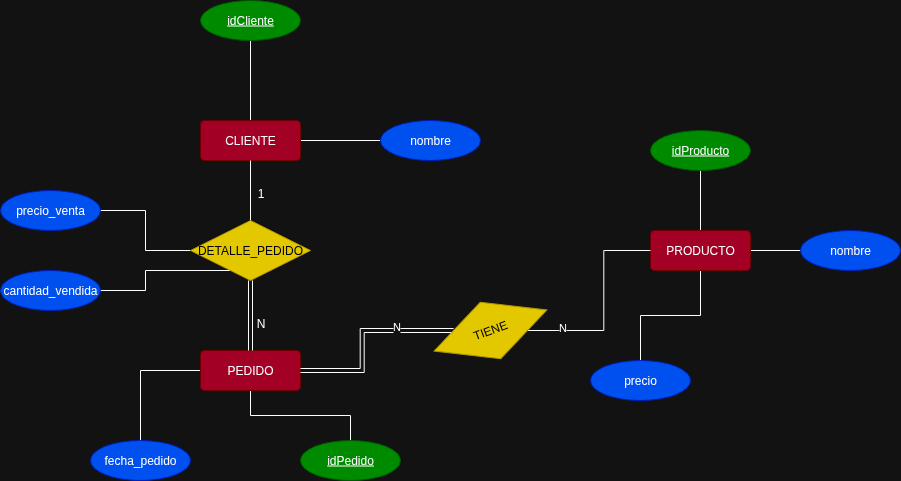

The diagram above was exported from draw.io. Its source (the exported page's mxGraphModel, read from the mxfile embedded in the PNG):
<mxGraphModel dx="530" dy="346" grid="1" gridSize="10" guides="1" tooltips="1" connect="1" arrows="1" fold="1" page="1" pageScale="1" pageWidth="827" pageHeight="1169" math="0" shadow="0">
  <root>
    <mxCell id="0" />
    <mxCell id="1" parent="0" />
    <mxCell id="csuxms8RJoci-FYygo_C-23" value="" style="edgeStyle=orthogonalEdgeStyle;rounded=0;orthogonalLoop=1;jettySize=auto;html=1;endArrow=none;endFill=0;" parent="1" source="csuxms8RJoci-FYygo_C-1" target="csuxms8RJoci-FYygo_C-4" edge="1">
      <mxGeometry relative="1" as="geometry" />
    </mxCell>
    <mxCell id="csuxms8RJoci-FYygo_C-29" value="" style="edgeStyle=orthogonalEdgeStyle;rounded=0;orthogonalLoop=1;jettySize=auto;html=1;endArrow=none;endFill=0;" parent="1" source="csuxms8RJoci-FYygo_C-1" target="csuxms8RJoci-FYygo_C-5" edge="1">
      <mxGeometry relative="1" as="geometry" />
    </mxCell>
    <mxCell id="csuxms8RJoci-FYygo_C-1" value="CLIENTE" style="rounded=1;arcSize=10;whiteSpace=wrap;html=1;align=center;fillColor=#a20025;fontColor=#ffffff;strokeColor=#6F0000;" parent="1" vertex="1">
      <mxGeometry x="240" y="160" width="100" height="40" as="geometry" />
    </mxCell>
    <mxCell id="csuxms8RJoci-FYygo_C-17" style="edgeStyle=orthogonalEdgeStyle;rounded=0;orthogonalLoop=1;jettySize=auto;html=1;endArrow=none;endFill=0;" parent="1" source="csuxms8RJoci-FYygo_C-2" target="csuxms8RJoci-FYygo_C-10" edge="1">
      <mxGeometry relative="1" as="geometry" />
    </mxCell>
    <mxCell id="csuxms8RJoci-FYygo_C-18" style="edgeStyle=orthogonalEdgeStyle;rounded=0;orthogonalLoop=1;jettySize=auto;html=1;entryX=0.5;entryY=0;entryDx=0;entryDy=0;endArrow=none;endFill=0;" parent="1" source="csuxms8RJoci-FYygo_C-2" target="csuxms8RJoci-FYygo_C-9" edge="1">
      <mxGeometry relative="1" as="geometry" />
    </mxCell>
    <mxCell id="csuxms8RJoci-FYygo_C-2" value="PEDIDO" style="rounded=1;arcSize=10;whiteSpace=wrap;html=1;align=center;fillColor=#a20025;fontColor=#ffffff;strokeColor=#6F0000;" parent="1" vertex="1">
      <mxGeometry x="240" y="390" width="100" height="40" as="geometry" />
    </mxCell>
    <mxCell id="csuxms8RJoci-FYygo_C-26" value="" style="edgeStyle=orthogonalEdgeStyle;rounded=0;orthogonalLoop=1;jettySize=auto;html=1;endArrow=none;endFill=0;" parent="1" source="csuxms8RJoci-FYygo_C-3" target="csuxms8RJoci-FYygo_C-12" edge="1">
      <mxGeometry relative="1" as="geometry" />
    </mxCell>
    <mxCell id="csuxms8RJoci-FYygo_C-28" style="edgeStyle=orthogonalEdgeStyle;rounded=0;orthogonalLoop=1;jettySize=auto;html=1;endArrow=none;endFill=0;" parent="1" source="csuxms8RJoci-FYygo_C-3" target="csuxms8RJoci-FYygo_C-13" edge="1">
      <mxGeometry relative="1" as="geometry" />
    </mxCell>
    <mxCell id="8NT7ZXfdPi318BAadBT4-1" value="" style="edgeStyle=orthogonalEdgeStyle;rounded=0;orthogonalLoop=1;jettySize=auto;html=1;endArrow=none;endFill=0;" edge="1" parent="1" source="csuxms8RJoci-FYygo_C-3" target="csuxms8RJoci-FYygo_C-14">
      <mxGeometry relative="1" as="geometry" />
    </mxCell>
    <mxCell id="csuxms8RJoci-FYygo_C-3" value="PRODUCTO" style="rounded=1;arcSize=10;whiteSpace=wrap;html=1;align=center;fillColor=#a20025;fontColor=#ffffff;strokeColor=#6F0000;" parent="1" vertex="1">
      <mxGeometry x="690" y="270" width="100" height="40" as="geometry" />
    </mxCell>
    <mxCell id="csuxms8RJoci-FYygo_C-4" value="idCliente" style="ellipse;whiteSpace=wrap;html=1;align=center;fontStyle=4;fillColor=#008a00;fontColor=#ffffff;strokeColor=#005700;" parent="1" vertex="1">
      <mxGeometry x="240" y="40" width="100" height="40" as="geometry" />
    </mxCell>
    <mxCell id="csuxms8RJoci-FYygo_C-5" value="nombre" style="ellipse;whiteSpace=wrap;html=1;align=center;fillColor=#0050ef;fontColor=#ffffff;strokeColor=#001DBC;" parent="1" vertex="1">
      <mxGeometry x="420" y="160" width="100" height="40" as="geometry" />
    </mxCell>
    <mxCell id="csuxms8RJoci-FYygo_C-15" value="" style="edgeStyle=orthogonalEdgeStyle;rounded=0;orthogonalLoop=1;jettySize=auto;html=1;endArrow=none;endFill=0;" parent="1" source="csuxms8RJoci-FYygo_C-6" target="csuxms8RJoci-FYygo_C-1" edge="1">
      <mxGeometry relative="1" as="geometry" />
    </mxCell>
    <mxCell id="csuxms8RJoci-FYygo_C-16" value="" style="edgeStyle=orthogonalEdgeStyle;rounded=0;orthogonalLoop=1;jettySize=auto;html=1;endArrow=none;endFill=0;shape=link;" parent="1" source="csuxms8RJoci-FYygo_C-6" target="csuxms8RJoci-FYygo_C-2" edge="1">
      <mxGeometry relative="1" as="geometry" />
    </mxCell>
    <mxCell id="csuxms8RJoci-FYygo_C-25" style="edgeStyle=orthogonalEdgeStyle;rounded=0;orthogonalLoop=1;jettySize=auto;html=1;endArrow=none;endFill=0;" parent="1" source="csuxms8RJoci-FYygo_C-6" target="csuxms8RJoci-FYygo_C-8" edge="1">
      <mxGeometry relative="1" as="geometry">
        <Array as="points">
          <mxPoint x="185" y="310" />
          <mxPoint x="185" y="330" />
        </Array>
      </mxGeometry>
    </mxCell>
    <mxCell id="8NT7ZXfdPi318BAadBT4-3" style="edgeStyle=orthogonalEdgeStyle;rounded=0;orthogonalLoop=1;jettySize=auto;html=1;entryX=1;entryY=0.5;entryDx=0;entryDy=0;endArrow=none;endFill=0;" edge="1" parent="1" source="csuxms8RJoci-FYygo_C-6" target="csuxms8RJoci-FYygo_C-7">
      <mxGeometry relative="1" as="geometry" />
    </mxCell>
    <mxCell id="csuxms8RJoci-FYygo_C-6" value="DETALLE_PEDIDO" style="shape=rhombus;perimeter=rhombusPerimeter;whiteSpace=wrap;html=1;align=center;fillColor=#e3c800;fontColor=#000000;strokeColor=#B09500;" parent="1" vertex="1">
      <mxGeometry x="230" y="260" width="120" height="60" as="geometry" />
    </mxCell>
    <mxCell id="csuxms8RJoci-FYygo_C-7" value="precio_venta" style="ellipse;whiteSpace=wrap;html=1;align=center;fillColor=#0050ef;fontColor=#ffffff;strokeColor=#001DBC;" parent="1" vertex="1">
      <mxGeometry x="40" y="230" width="100" height="40" as="geometry" />
    </mxCell>
    <mxCell id="csuxms8RJoci-FYygo_C-8" value="cantidad_vendida" style="ellipse;whiteSpace=wrap;html=1;align=center;fillColor=#0050ef;fontColor=#ffffff;strokeColor=#001DBC;" parent="1" vertex="1">
      <mxGeometry x="40" y="310" width="100" height="40" as="geometry" />
    </mxCell>
    <mxCell id="csuxms8RJoci-FYygo_C-9" value="fecha_pedido" style="ellipse;whiteSpace=wrap;html=1;align=center;fillColor=#0050ef;fontColor=#ffffff;strokeColor=#001DBC;" parent="1" vertex="1">
      <mxGeometry x="130" y="480" width="100" height="40" as="geometry" />
    </mxCell>
    <mxCell id="csuxms8RJoci-FYygo_C-10" value="idPedido" style="ellipse;whiteSpace=wrap;html=1;align=center;fontStyle=4;fillColor=#008a00;fontColor=#ffffff;strokeColor=#005700;" parent="1" vertex="1">
      <mxGeometry x="340" y="480" width="100" height="40" as="geometry" />
    </mxCell>
    <mxCell id="csuxms8RJoci-FYygo_C-19" style="edgeStyle=orthogonalEdgeStyle;rounded=0;orthogonalLoop=1;jettySize=auto;html=1;entryX=1;entryY=0.5;entryDx=0;entryDy=0;endArrow=none;endFill=0;shape=link;" parent="1" source="csuxms8RJoci-FYygo_C-11" target="csuxms8RJoci-FYygo_C-2" edge="1">
      <mxGeometry relative="1" as="geometry" />
    </mxCell>
    <mxCell id="csuxms8RJoci-FYygo_C-31" value="N" style="edgeLabel;html=1;align=center;verticalAlign=middle;resizable=0;points=[];" parent="csuxms8RJoci-FYygo_C-19" vertex="1" connectable="0">
      <mxGeometry x="-0.3986" y="-5" relative="1" as="geometry">
        <mxPoint as="offset" />
      </mxGeometry>
    </mxCell>
    <mxCell id="csuxms8RJoci-FYygo_C-20" style="edgeStyle=orthogonalEdgeStyle;rounded=0;orthogonalLoop=1;jettySize=auto;html=1;entryX=0;entryY=0.5;entryDx=0;entryDy=0;endArrow=none;endFill=0;" parent="1" source="csuxms8RJoci-FYygo_C-11" target="csuxms8RJoci-FYygo_C-3" edge="1">
      <mxGeometry relative="1" as="geometry" />
    </mxCell>
    <mxCell id="csuxms8RJoci-FYygo_C-30" value="N" style="edgeLabel;html=1;align=center;verticalAlign=middle;resizable=0;points=[];" parent="csuxms8RJoci-FYygo_C-20" vertex="1" connectable="0">
      <mxGeometry x="-0.6548" y="4" relative="1" as="geometry">
        <mxPoint as="offset" />
      </mxGeometry>
    </mxCell>
    <mxCell id="csuxms8RJoci-FYygo_C-11" value="TIENE" style="shape=rhombus;perimeter=rhombusPerimeter;whiteSpace=wrap;html=1;align=center;rotation=-20;fillColor=#e3c800;fontColor=#000000;strokeColor=#B09500;" parent="1" vertex="1">
      <mxGeometry x="470" y="340" width="120" height="60" as="geometry" />
    </mxCell>
    <mxCell id="csuxms8RJoci-FYygo_C-12" value="idProducto" style="ellipse;whiteSpace=wrap;html=1;align=center;fontStyle=4;fillColor=#008a00;fontColor=#ffffff;strokeColor=#005700;" parent="1" vertex="1">
      <mxGeometry x="690" y="170" width="100" height="40" as="geometry" />
    </mxCell>
    <mxCell id="csuxms8RJoci-FYygo_C-13" value="precio" style="ellipse;whiteSpace=wrap;html=1;align=center;fillColor=#0050ef;fontColor=#ffffff;strokeColor=#001DBC;" parent="1" vertex="1">
      <mxGeometry x="630" y="400" width="100" height="40" as="geometry" />
    </mxCell>
    <mxCell id="csuxms8RJoci-FYygo_C-14" value="nombre" style="ellipse;whiteSpace=wrap;html=1;align=center;fillColor=#0050ef;fontColor=#ffffff;strokeColor=#001DBC;" parent="1" vertex="1">
      <mxGeometry x="840" y="270" width="100" height="40" as="geometry" />
    </mxCell>
    <mxCell id="csuxms8RJoci-FYygo_C-32" value="1" style="text;html=1;align=center;verticalAlign=middle;resizable=0;points=[];autosize=1;strokeColor=none;fillColor=none;" parent="1" vertex="1">
      <mxGeometry x="285" y="218" width="30" height="30" as="geometry" />
    </mxCell>
    <mxCell id="csuxms8RJoci-FYygo_C-34" value="N" style="text;html=1;align=center;verticalAlign=middle;resizable=0;points=[];autosize=1;strokeColor=none;fillColor=none;" parent="1" vertex="1">
      <mxGeometry x="285" y="348" width="30" height="30" as="geometry" />
    </mxCell>
  </root>
</mxGraphModel>